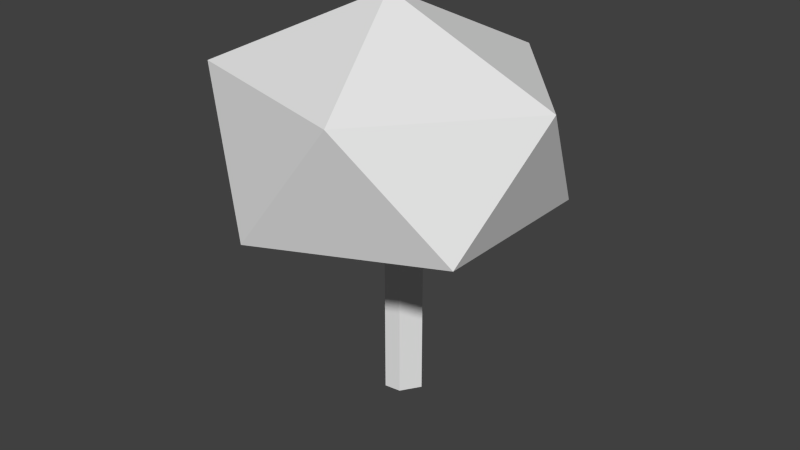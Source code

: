 # Source: P_Tree1.blend  (saved by Blender 2.76.0; exported with 4.5.12 LTS)
import bpy
from mathutils import Matrix  # noqa: F401  (used for matrix-valued properties, if any)

bpy.ops.wm.read_factory_settings(use_empty=True)
scene = bpy.context.scene
scene.name = 'Scene'

# ---- collections
col_collection_1 = bpy.data.collections.new('Collection 1'); scene.collection.children.link(col_collection_1)

# ---- materials (node trees are filled in below, after node groups)
mat_material = bpy.data.materials.new('Material')
mat_material.alpha_threshold = 0.0
mat_material.use_transparent_shadow = False
mat_material.roughness = 0.5
mat_material.line_color = (0.0, 0.0, 0.0, 1.0)
mat_material_007 = bpy.data.materials.new('Material.007')
mat_material_007.alpha_threshold = 0.0
mat_material_007.use_transparent_shadow = False
mat_material_007.roughness = 0.5
mat_material_007.line_color = (0.0, 0.0, 0.0, 1.0)

# ---- material node trees

# ---- world
world_world = bpy.data.worlds.new('World'); scene.world = world_world
world_world.color = (0.05088, 0.05088, 0.05088)
world_world.use_sun_shadow = False
world_world.sun_shadow_jitter_overblur = 0.0
world_world.cycles.sampling_method = 'MANUAL'
world_world.cycles.sample_map_resolution = 256

# ---- meshes
me_cube_005 = bpy.data.meshes.new('Cube.005')
me_cube_005.from_pydata([(0.04951, -0.3645, 2.063), (0.1996, -1.014, 2.173), (0.1996, -0.3645, 2.173), (0.04951, -1.014, 2.063), (0.1232, -1.014, 1.95), (0.2205, -1.014, 1.938), (0.2205, -0.3645, 1.938), (0.2609, -1.014, 2.063), (0.2609, -0.3645, 2.063), (0.1232, -0.3645, 1.95), (0.1996, -1.532, 2.46), (0.04951, -1.632, 2.414), (0.1232, -1.735, 2.367), (0.2205, -1.745, 2.362), (0.2609, -1.632, 2.414), (-0.07593, 0.2468, 0.0), (0.1805, 0.05866, 0.0), (0.05463, -0.1346, 0.0), (-0.1116, -0.1536, 0.0), (-0.1116, -0.1536, 1.538), (-0.1805, 0.05866, 0.0), (-0.1805, 0.05866, 1.538), (0.05463, -0.1346, 1.538), (0.3037, -0.3227, 2.525), (0.1805, 0.05866, 1.538), (-0.07593, 0.2468, 1.538), (0.2681, -0.723, 2.525), (0.1991, -0.5108, 2.525), (0.5602, -0.5108, 2.525), (0.4343, -0.7041, 2.525), (0.1301, -0.06343, 1.957), (-0.45, 0.102, 2.263), (0.09869, -0.1968, 2.084), (-0.4186, 0.2353, 2.137), (-0.4859, 0.1699, 2.04), (-0.5318, 0.08345, 2.043), (0.01682, -0.2153, 1.864), (-0.5109, 0.0476, 2.167), (0.03775, -0.2511, 1.988), (0.06278, -0.1289, 1.86), (-0.835, 0.1804, 2.678), (-0.8682, 0.3598, 2.641), (-1.002, 0.3417, 2.635), (-1.054, 0.2599, 2.647), (-0.9605, 0.1721, 2.671), (0.2932, -0.4774, 2.26), (0.9585, -0.4292, 2.37), (0.3163, -0.3291, 2.37), (0.9354, -0.5775, 2.26), (0.9467, -0.5047, 2.147), (0.9617, -0.4085, 2.136), (0.3195, -0.3085, 2.136), (0.9679, -0.3686, 2.26), (0.3257, -0.2686, 2.26), (0.3045, -0.4046, 2.147), (1.401, -0.5088, 2.657), (1.477, -0.6725, 2.612), (1.59, -0.6156, 2.565), (1.615, -0.521, 2.56), (1.51, -0.4637, 2.612), (0.3602, -0.6325, 2.456), (1.643, -1.424, 2.499), (-0.16, -1.875, 2.29), (-1.188, 0.2743, 2.517), (-0.2847, 0.8799, 2.586), (1.643, 0.1585, 2.499), (0.8501, -1.913, 3.565), (-0.9224, -1.424, 3.565), (-0.9224, 0.1585, 3.565), (0.8501, 0.6474, 3.565), (1.946, -0.6325, 3.565), (0.3602, -0.6325, 4.224)], [], [(3, 0, 9, 4), (7, 8, 2, 1), (5, 6, 8, 7), (1, 2, 0, 3), (5, 7, 14, 13), (4, 9, 6, 5), (10, 11, 12, 13, 14), (3, 4, 12, 11), (1, 3, 11, 10), (7, 1, 10, 14), (4, 5, 13, 12), (18, 19, 21, 20), (15, 16, 17, 18, 20), (17, 22, 19, 18), (24, 25, 23, 28), (28, 23, 27, 26, 29), (33, 30, 39, 34), (37, 38, 32, 31), (35, 36, 38, 37), (31, 32, 30, 33), (35, 37, 44, 43), (34, 39, 36, 35), (40, 41, 42, 43, 44), (33, 34, 42, 41), (31, 33, 41, 40), (37, 31, 40, 44), (34, 35, 43, 42), (48, 45, 54, 49), (52, 53, 47, 46), (50, 51, 53, 52), (46, 47, 45, 48), (50, 52, 59, 58), (49, 54, 51, 50), (55, 56, 57, 58, 59), (48, 49, 57, 56), (46, 48, 56, 55), (52, 46, 55, 59), (49, 50, 58, 57), (16, 24, 22, 17), (20, 21, 25, 15), (15, 25, 24, 16), (19, 22, 29, 26), (25, 21, 27, 23), (22, 24, 28, 29), (21, 19, 26, 27), (60, 61, 62), (61, 60, 65), (60, 62, 63), (60, 63, 64), (60, 64, 65), (61, 65, 70), (62, 61, 66), (63, 62, 67), (64, 63, 68), (65, 64, 69), (61, 70, 66), (62, 66, 67), (63, 67, 68), (64, 68, 69), (65, 69, 70), (66, 70, 71), (67, 66, 71), (68, 67, 71), (69, 68, 71), (70, 69, 71)])
me_cube_005.polygons.foreach_set('material_index', [3, 3, 3, 3, 3, 3, 3, 3, 3, 3, 3, 3, 3, 3, 3, 3, 3, 3, 3, 3, 3, 3, 3, 3, 3, 3, 3, 3, 3, 3, 3, 3, 3, 3, 3, 3, 3, 3, 3, 3, 3, 3, 3, 3, 3, 3, 3, 3, 3, 3, 3, 3, 3, 3, 3, 3, 3, 3, 3, 3, 3, 3, 3, 3, 3])
_uv = me_cube_005.uv_layers.new(name='UVMap')
_uv.uv.foreach_set('vector', [0.9402, 0.7049, 0.9402, 0.5892, 0.8834, 0.5892, 0.8834, 0.7049, 0.999, 0.5946, 0.999, 0.4789, 0.9422, 0.4789, 0.9422, 0.5946, 0.9402, 0.4696, 0.9402, 0.3539, 0.8834, 0.3539, 0.8834, 0.4696, 0.999, 0.7122, 0.999, 0.5966, 0.9422, 0.5966, 0.9422, 0.7122, 0.8814, 0.5892, 0.8245, 0.5892, 0.8245, 0.7049, 0.8814, 0.7049, 0.8814, 0.3593, 0.8814, 0.2436, 0.8245, 0.2436, 0.8245, 0.3593, 0.9422, 0.001001, 0.999, 0.003821, 0.999, 0.04075, 0.9759, 0.05782, 0.9449, 0.03538, 0.8225, 0.5892, 0.7657, 0.5892, 0.7657, 0.7049, 0.8225, 0.7049, 0.9402, 0.8814, 0.9402, 0.8245, 0.8245, 0.8245, 0.8245, 0.8814, 0.9402, 0.2363, 0.8834, 0.2363, 0.8834, 0.3519, 0.9402, 0.3519, 0.999, 0.7142, 0.9422, 0.7142, 0.9422, 0.8299, 0.999, 0.8299, 0.7637, 0.2343, 0.7637, 0.001001, 0.7069, 0.001001, 0.7069, 0.2343, 0.8834, 0.7657, 0.9402, 0.7685, 0.9402, 0.8055, 0.9171, 0.8225, 0.886, 0.8001, 0.8225, 0.5946, 0.8225, 0.3613, 0.7657, 0.3613, 0.7657, 0.5946, 0.7637, 0.2363, 0.7069, 0.2363, 0.7069, 0.4696, 0.7637, 0.4696, 0.9402, 0.7609, 0.8834, 0.7637, 0.886, 0.7293, 0.9171, 0.7069, 0.9402, 0.724, 0.7069, 0.9402, 0.8225, 0.9402, 0.8225, 0.8834, 0.7069, 0.8834, 0.9402, 0.2343, 0.9402, 0.1186, 0.8834, 0.1186, 0.8834, 0.2343, 0.9402, 0.2416, 0.9402, 0.126, 0.8834, 0.126, 0.8834, 0.2416, 0.8814, 0.2343, 0.8814, 0.1186, 0.8245, 0.1186, 0.8245, 0.2343, 0.8225, 0.7637, 0.8225, 0.7069, 0.7069, 0.7069, 0.7069, 0.7637, 0.8225, 0.5872, 0.8225, 0.4716, 0.7657, 0.4716, 0.7657, 0.5872, 0.9422, 0.05982, 0.999, 0.06264, 0.999, 0.09957, 0.9759, 0.1166, 0.9449, 0.0942, 0.8225, 0.8225, 0.8225, 0.7657, 0.7069, 0.7657, 0.7069, 0.8225, 0.9402, 0.4716, 0.8834, 0.4716, 0.8834, 0.5872, 0.9402, 0.5872, 0.8814, 0.126, 0.8245, 0.126, 0.8245, 0.2416, 0.8814, 0.2416, 0.8814, 0.001001, 0.8245, 0.001001, 0.8245, 0.1166, 0.8814, 0.1166, 0.8245, 0.9402, 0.9402, 0.9402, 0.9402, 0.8834, 0.8245, 0.8834, 0.8814, 0.3519, 0.8814, 0.2363, 0.8245, 0.2363, 0.8245, 0.3519, 0.7069, 0.8814, 0.8225, 0.8814, 0.8225, 0.8245, 0.7069, 0.8245, 0.8814, 0.4696, 0.8814, 0.3539, 0.8245, 0.3539, 0.8245, 0.4696, 0.9402, 0.4789, 0.8834, 0.4789, 0.8834, 0.5946, 0.9402, 0.5946, 0.8814, 0.5872, 0.8814, 0.4716, 0.8245, 0.4716, 0.8245, 0.5872, 0.9422, 0.1186, 0.999, 0.1215, 0.999, 0.1584, 0.9759, 0.1755, 0.9449, 0.153, 0.9402, 0.3613, 0.8834, 0.3613, 0.8834, 0.4769, 0.9402, 0.4769, 0.8814, 0.7069, 0.8245, 0.7069, 0.8245, 0.8225, 0.8814, 0.8225, 0.9402, 0.2436, 0.8834, 0.2436, 0.8834, 0.3593, 0.9402, 0.3593, 0.9402, 0.001001, 0.8834, 0.001001, 0.8834, 0.1166, 0.9402, 0.1166, 0.8814, 0.5946, 0.8814, 0.3613, 0.8245, 0.3613, 0.8245, 0.5946, 0.8225, 0.2343, 0.8225, 0.001001, 0.7657, 0.001001, 0.7657, 0.2343, 0.8225, 0.3593, 0.8225, 0.126, 0.7657, 0.126, 0.7657, 0.3593, 0.7637, 0.4716, 0.7069, 0.4716, 0.7069, 0.7049, 0.7637, 0.7049, 0.7637, 0.126, 0.7069, 0.126, 0.7069, 0.3593, 0.7637, 0.3593, 0.8225, 0.2363, 0.7657, 0.2363, 0.7657, 0.4696, 0.8225, 0.4696, 0.7637, 0.3613, 0.7069, 0.3613, 0.7069, 0.5946, 0.7637, 0.5946, 0.1741, 0.6235, 0.1741, 0.518, 0.06859, 0.6235, 0.1741, 0.3043, 0.1741, 0.4098, 0.06859, 0.4098, 0.3877, 0.5166, 0.2823, 0.5166, 0.3877, 0.4112, 0.2809, 0.518, 0.1754, 0.6235, 0.2809, 0.6235, 0.3877, 0.6235, 0.3877, 0.518, 0.2823, 0.6235, 0.1741, 0.6248, 0.06859, 0.7303, 0.1741, 0.7303, 0.06814, 0.4093, 0.1736, 0.3039, 0.06814, 0.3039, 0.2818, 0.5162, 0.3873, 0.4107, 0.2818, 0.4107, 0.06814, 0.7299, 0.06814, 0.6244, 0.1736, 0.6244, 0.3873, 0.5175, 0.2818, 0.623, 0.2818, 0.5175, 0.3877, 0.4098, 0.2823, 0.4098, 0.3877, 0.3043, 0.1741, 0.5166, 0.1741, 0.4112, 0.06859, 0.5166, 0.2805, 0.5175, 0.175, 0.623, 0.175, 0.5175, 0.06814, 0.5175, 0.1736, 0.5175, 0.06814, 0.623, 0.2818, 0.3039, 0.2818, 0.4093, 0.3873, 0.3039, 0.2809, 0.5166, 0.2809, 0.4112, 0.1754, 0.5166, 0.2809, 0.3043, 0.1754, 0.4098, 0.2809, 0.4098, 0.1736, 0.4107, 0.06814, 0.4107, 0.06814, 0.5162, 0.2805, 0.3039, 0.175, 0.4093, 0.175, 0.3039, 0.175, 0.5162, 0.175, 0.4107, 0.2805, 0.4107])
me_cube_005.materials.append(None)
me_cube_005.materials.append(None)
me_cube_005.materials.append(None)
me_cube_005.materials.append(mat_material)
me_cube_005.materials.append(None)
me_cube_005.materials.append(mat_material_007)
me_cube_005.use_remesh_preserve_volume = False
me_cube_005.use_remesh_preserve_attributes = False
me_cube_005.use_mirror_vertex_groups = False
me_cube_005.update()

# ---- objects
ob_cube_001 = bpy.data.objects.new('Cube.001', me_cube_005)

# ---- transforms, parenting, visibility, modifiers, constraints
ob_cube_001.location = (2.384e-07, 9.537e-07, 0.0)
ob_cube_001.lock_rotations_4d = False
ob_cube_001.empty_display_type = 'ARROWS'
ob_cube_001.lineart.crease_threshold = 0.0

# ---- collection membership
col_collection_1.objects.link(ob_cube_001)

# ---- scene / render settings (as saved in the file)
scene.frame_start = 1; scene.frame_end = 250; scene.frame_set(1)
scene.render.engine = 'BLENDER_EEVEE_NEXT'
scene.render.resolution_percentage = 50
scene.render.dither_intensity = 0.0
scene.cycles.use_denoising = False
scene.cycles.samples = 10
scene.cycles.sampling_pattern = 'TABULATED_SOBOL'
scene.cycles.light_sampling_threshold = 0.0
scene.cycles.use_adaptive_sampling = False
scene.cycles.use_light_tree = False
scene.cycles.blur_glossy = 0.0
scene.cycles.pixel_filter_type = 'GAUSSIAN'
scene.cycles.sample_clamp_indirect = 0.0
scene.view_settings.view_transform = 'Standard'
bpy.context.view_layer.update()

# ---- added for rendering (the .blend has no active camera and no usable light): camera, sun
cam_auto = bpy.data.cameras.new('AutoCamera')
cam_auto.lens = 50.0
cam_auto.sensor_width = 36.0
cam_auto.clip_end = 1000.0
ob_auto_camera = bpy.data.objects.new('AutoCamera', cam_auto)
scene.collection.objects.link(ob_auto_camera)
ob_auto_camera.location = (5.88832, -7.12761, 6.51952)
ob_auto_camera.rotation_euler = (1.09748, -7.21219e-08, 0.694738)
scene.camera = ob_auto_camera
light_auto_sun = bpy.data.lights.new('AutoSun', 'SUN')
light_auto_sun.energy = 3.0
light_auto_sun.angle = 0.0523599
ob_auto_sun = bpy.data.objects.new('AutoSun', light_auto_sun)
scene.collection.objects.link(ob_auto_sun)
ob_auto_sun.rotation_euler = (0.872665, 0.174533, 0.523599)
bpy.context.view_layer.update()

